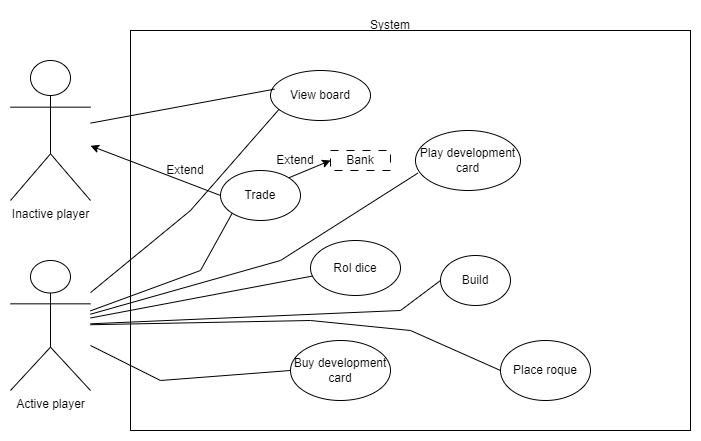

The diagram above was exported from draw.io. Its source (the exported page's mxGraphModel, read from the mxfile embedded in the PNG):
<mxGraphModel dx="794" dy="511" grid="1" gridSize="10" guides="1" tooltips="1" connect="1" arrows="1" fold="1" page="1" pageScale="1" pageWidth="850" pageHeight="1100" math="0" shadow="0">
  <root>
    <mxCell id="0" />
    <mxCell id="1" parent="0" />
    <mxCell id="mLy35McCM8Na8i26by0e-1" value="Inactive player" style="shape=umlActor;verticalLabelPosition=bottom;verticalAlign=top;html=1;outlineConnect=0;" vertex="1" parent="1">
      <mxGeometry x="80" y="110" width="80" height="140" as="geometry" />
    </mxCell>
    <mxCell id="mLy35McCM8Na8i26by0e-6" value="Active player" style="shape=umlActor;verticalLabelPosition=bottom;verticalAlign=top;html=1;outlineConnect=0;" vertex="1" parent="1">
      <mxGeometry x="80" y="310" width="80" height="130" as="geometry" />
    </mxCell>
    <mxCell id="mLy35McCM8Na8i26by0e-8" value="" style="rounded=0;whiteSpace=wrap;html=1;fillColor=none;" vertex="1" parent="1">
      <mxGeometry x="200" y="80" width="560" height="400" as="geometry" />
    </mxCell>
    <mxCell id="mLy35McCM8Na8i26by0e-9" value="System" style="text;html=1;strokeColor=none;fillColor=none;align=center;verticalAlign=middle;whiteSpace=wrap;rounded=0;" vertex="1" parent="1">
      <mxGeometry x="430" y="60" width="60" height="30" as="geometry" />
    </mxCell>
    <mxCell id="mLy35McCM8Na8i26by0e-10" value="View board" style="ellipse;whiteSpace=wrap;html=1;fillColor=none;" vertex="1" parent="1">
      <mxGeometry x="340" y="120" width="100" height="50" as="geometry" />
    </mxCell>
    <mxCell id="mLy35McCM8Na8i26by0e-11" value="Trade" style="ellipse;whiteSpace=wrap;html=1;fillColor=none;" vertex="1" parent="1">
      <mxGeometry x="290" y="220" width="80" height="50" as="geometry" />
    </mxCell>
    <mxCell id="mLy35McCM8Na8i26by0e-12" value="Buy development card" style="ellipse;whiteSpace=wrap;html=1;fillColor=none;" vertex="1" parent="1">
      <mxGeometry x="360" y="390" width="100" height="60" as="geometry" />
    </mxCell>
    <mxCell id="mLy35McCM8Na8i26by0e-13" value="Build" style="ellipse;whiteSpace=wrap;html=1;fillColor=none;" vertex="1" parent="1">
      <mxGeometry x="510" y="305" width="70" height="50" as="geometry" />
    </mxCell>
    <mxCell id="mLy35McCM8Na8i26by0e-14" value="Play development card" style="ellipse;whiteSpace=wrap;html=1;fillColor=none;" vertex="1" parent="1">
      <mxGeometry x="485" y="180" width="105" height="60" as="geometry" />
    </mxCell>
    <mxCell id="mLy35McCM8Na8i26by0e-15" value="Rol dice" style="ellipse;whiteSpace=wrap;html=1;fillColor=none;" vertex="1" parent="1">
      <mxGeometry x="380" y="290" width="90" height="55" as="geometry" />
    </mxCell>
    <mxCell id="mLy35McCM8Na8i26by0e-16" value="Place roque" style="ellipse;whiteSpace=wrap;html=1;fillColor=none;" vertex="1" parent="1">
      <mxGeometry x="570" y="390" width="90" height="60" as="geometry" />
    </mxCell>
    <mxCell id="mLy35McCM8Na8i26by0e-17" value="" style="endArrow=none;html=1;rounded=0;entryX=0;entryY=0.5;entryDx=0;entryDy=0;endFill=0;" edge="1" parent="1" source="mLy35McCM8Na8i26by0e-6" target="mLy35McCM8Na8i26by0e-12">
      <mxGeometry width="50" height="50" relative="1" as="geometry">
        <mxPoint x="380" y="340" as="sourcePoint" />
        <mxPoint x="430" y="290" as="targetPoint" />
        <Array as="points">
          <mxPoint x="230" y="430" />
        </Array>
      </mxGeometry>
    </mxCell>
    <mxCell id="mLy35McCM8Na8i26by0e-18" value="" style="endArrow=none;html=1;rounded=0;endFill=0;" edge="1" parent="1" source="mLy35McCM8Na8i26by0e-6" target="mLy35McCM8Na8i26by0e-15">
      <mxGeometry width="50" height="50" relative="1" as="geometry">
        <mxPoint x="380" y="340" as="sourcePoint" />
        <mxPoint x="430" y="290" as="targetPoint" />
      </mxGeometry>
    </mxCell>
    <mxCell id="mLy35McCM8Na8i26by0e-19" value="" style="endArrow=none;html=1;rounded=0;entryX=0;entryY=0.5;entryDx=0;entryDy=0;endFill=0;" edge="1" parent="1" source="mLy35McCM8Na8i26by0e-6" target="mLy35McCM8Na8i26by0e-16">
      <mxGeometry width="50" height="50" relative="1" as="geometry">
        <mxPoint x="380" y="340" as="sourcePoint" />
        <mxPoint x="430" y="290" as="targetPoint" />
        <Array as="points">
          <mxPoint x="380" y="370" />
          <mxPoint x="480" y="380" />
        </Array>
      </mxGeometry>
    </mxCell>
    <mxCell id="mLy35McCM8Na8i26by0e-20" value="" style="endArrow=none;html=1;rounded=0;entryX=0;entryY=0.5;entryDx=0;entryDy=0;endFill=0;" edge="1" parent="1" source="mLy35McCM8Na8i26by0e-6" target="mLy35McCM8Na8i26by0e-13">
      <mxGeometry width="50" height="50" relative="1" as="geometry">
        <mxPoint x="380" y="340" as="sourcePoint" />
        <mxPoint x="430" y="290" as="targetPoint" />
        <Array as="points">
          <mxPoint x="470" y="360" />
        </Array>
      </mxGeometry>
    </mxCell>
    <mxCell id="mLy35McCM8Na8i26by0e-21" value="" style="endArrow=none;html=1;rounded=0;entryX=0;entryY=1;entryDx=0;entryDy=0;endFill=0;" edge="1" parent="1" source="mLy35McCM8Na8i26by0e-6" target="mLy35McCM8Na8i26by0e-11">
      <mxGeometry width="50" height="50" relative="1" as="geometry">
        <mxPoint x="380" y="340" as="sourcePoint" />
        <mxPoint x="430" y="290" as="targetPoint" />
        <Array as="points">
          <mxPoint x="270" y="320" />
        </Array>
      </mxGeometry>
    </mxCell>
    <mxCell id="mLy35McCM8Na8i26by0e-24" value="Bank" style="rounded=0;whiteSpace=wrap;html=1;fillColor=none;dashed=1;dashPattern=8 8;" vertex="1" parent="1">
      <mxGeometry x="400" y="200" width="60" height="20" as="geometry" />
    </mxCell>
    <mxCell id="mLy35McCM8Na8i26by0e-25" value="" style="endArrow=classic;html=1;rounded=0;exitX=1;exitY=0;exitDx=0;exitDy=0;entryX=0;entryY=0.5;entryDx=0;entryDy=0;" edge="1" parent="1" source="mLy35McCM8Na8i26by0e-11" target="mLy35McCM8Na8i26by0e-24">
      <mxGeometry width="50" height="50" relative="1" as="geometry">
        <mxPoint x="380" y="340" as="sourcePoint" />
        <mxPoint x="430" y="290" as="targetPoint" />
      </mxGeometry>
    </mxCell>
    <mxCell id="mLy35McCM8Na8i26by0e-27" value="Extend" style="text;html=1;strokeColor=none;fillColor=none;align=center;verticalAlign=middle;whiteSpace=wrap;rounded=0;" vertex="1" parent="1">
      <mxGeometry x="340" y="200" width="50" height="20" as="geometry" />
    </mxCell>
    <mxCell id="mLy35McCM8Na8i26by0e-28" value="" style="endArrow=none;html=1;rounded=0;entryX=0.022;entryY=0.711;entryDx=0;entryDy=0;entryPerimeter=0;endFill=0;" edge="1" parent="1" source="mLy35McCM8Na8i26by0e-6" target="mLy35McCM8Na8i26by0e-14">
      <mxGeometry width="50" height="50" relative="1" as="geometry">
        <mxPoint x="380" y="340" as="sourcePoint" />
        <mxPoint x="430" y="290" as="targetPoint" />
        <Array as="points">
          <mxPoint x="350" y="310" />
        </Array>
      </mxGeometry>
    </mxCell>
    <mxCell id="mLy35McCM8Na8i26by0e-29" value="" style="endArrow=classic;html=1;rounded=0;exitX=0;exitY=0.5;exitDx=0;exitDy=0;" edge="1" parent="1" source="mLy35McCM8Na8i26by0e-11" target="mLy35McCM8Na8i26by0e-1">
      <mxGeometry width="50" height="50" relative="1" as="geometry">
        <mxPoint x="380" y="340" as="sourcePoint" />
        <mxPoint x="430" y="290" as="targetPoint" />
      </mxGeometry>
    </mxCell>
    <mxCell id="mLy35McCM8Na8i26by0e-30" value="Extend" style="text;html=1;strokeColor=none;fillColor=none;align=center;verticalAlign=middle;whiteSpace=wrap;rounded=0;" vertex="1" parent="1">
      <mxGeometry x="230" y="210" width="50" height="20" as="geometry" />
    </mxCell>
    <mxCell id="mLy35McCM8Na8i26by0e-32" value="" style="endArrow=none;html=1;rounded=0;entryX=0.087;entryY=0.773;entryDx=0;entryDy=0;entryPerimeter=0;" edge="1" parent="1" source="mLy35McCM8Na8i26by0e-6" target="mLy35McCM8Na8i26by0e-10">
      <mxGeometry width="50" height="50" relative="1" as="geometry">
        <mxPoint x="380" y="340" as="sourcePoint" />
        <mxPoint x="430" y="290" as="targetPoint" />
        <Array as="points">
          <mxPoint x="260" y="260" />
        </Array>
      </mxGeometry>
    </mxCell>
    <mxCell id="mLy35McCM8Na8i26by0e-33" value="" style="endArrow=none;html=1;rounded=0;entryX=0.04;entryY=0.373;entryDx=0;entryDy=0;entryPerimeter=0;" edge="1" parent="1" source="mLy35McCM8Na8i26by0e-1" target="mLy35McCM8Na8i26by0e-10">
      <mxGeometry width="50" height="50" relative="1" as="geometry">
        <mxPoint x="380" y="340" as="sourcePoint" />
        <mxPoint x="430" y="290" as="targetPoint" />
      </mxGeometry>
    </mxCell>
  </root>
</mxGraphModel>